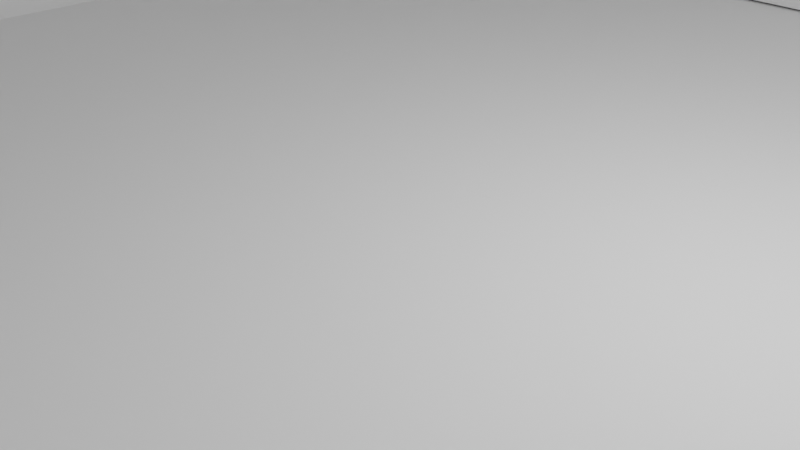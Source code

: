 # Source: Blender.blend  (saved by Blender 3.3.6; exported with 4.5.12 LTS)
import bpy
from mathutils import Matrix  # noqa: F401  (used for matrix-valued properties, if any)

bpy.ops.wm.read_factory_settings(use_empty=True)
scene = bpy.context.scene
scene.name = 'Scene'

# ---- collections
col_collection = bpy.data.collections.new('Collection'); scene.collection.children.link(col_collection)

# ---- images (referenced by path relative to the original .blend; pixels are not part of the script)
import os
ASSET_DIR = os.environ.get("B2B_ASSET_DIR", "")  # directory of the original .blend (textures are referenced by path, not embedded)
HERE = os.path.dirname(os.path.abspath(__file__))  # packed textures are extracted next to this script under _unpacked/

def load_image(name, relpath, width, height, colorspace="sRGB"):
    """Load a texture the original file referenced (path relative to the .blend, or extracted next to this script)."""
    p = next((c for c in (os.path.join(HERE, relpath), os.path.join(ASSET_DIR, relpath)) if relpath and os.path.exists(c)), "")
    if p:
        img = bpy.data.images.load(p, check_existing=True)
        img.name = name
    else:  # same state as the original file: an image datablock whose file is absent (Cycles renders it pink)
        img = bpy.data.images.new(name, width, height)
        img.source = "FILE"
        img.filepath = "//" + (relpath or name)
    img.colorspace_settings.name = colorspace
    return img
img_win_20220214_17_27_35_pro_jpg = load_image('WIN_20220214_17_27_35_Pro.jpg', 'WIN_20220214_17_27_35_Pro.jpg', 1024, 1024, 'sRGB')

# ---- world
world_world = bpy.data.worlds.new('World'); scene.world = world_world
world_world.use_nodes = True; world_world.node_tree.nodes.clear()
_N = world_world.node_tree.nodes; _L = world_world.node_tree.links
n0 = _N.new('ShaderNodeOutputWorld'); n0.name = 'World Output'; n0.location = (300, 300)
n1 = _N.new('ShaderNodeBackground'); n1.name = 'Background'; n1.location = (10, 300)
n2 = _N.new('ShaderNodeTexEnvironment'); n2.name = 'Environment Texture'; n2.location = (-280, 275)
n2.image = img_win_20220214_17_27_35_pro_jpg
_L.new(n1.outputs[0], n0.inputs[0])
_L.new(n2.outputs[0], n1.inputs[0])
n0.is_active_output = True
world_world.color = (0.05088, 0.05088, 0.05088)
world_world.use_sun_shadow = False
world_world.sun_shadow_jitter_overblur = 0.0

# ---- cameras
cam_camera = bpy.data.cameras.new('Camera')
cam_camera.clip_end = 100.0
cam_camera.ortho_scale = 7.314

# ---- lights
light_light = bpy.data.lights.new('Light', 'POINT')
light_light.transmission_factor = 0.0
light_light.energy = 1000.0
light_light.shadow_soft_size = 0.1
light_light.shadow_maximum_resolution = 0.006
light_light.use_absolute_resolution = True

# ---- meshes
me_cube_001 = bpy.data.meshes.new('Cube.001')
me_cube_001.from_pydata([(-1.0, -1.0, -1.0), (-1.0, -1.0, 1.0), (-1.0, 1.0, -1.0), (-1.0, 1.0, 1.0), (1.0, -1.0, -1.0), (1.0, -1.0, 1.0), (1.0, 1.0, -1.0), (1.0, 1.0, 1.0)], [], [(0, 1, 3, 2), (2, 3, 7, 6), (6, 7, 5, 4), (4, 5, 1, 0), (2, 6, 4, 0), (7, 3, 1, 5)])
_uv = me_cube_001.uv_layers.new(name='UVMap')
_uv.uv.foreach_set('vector', [0.375, 0.0, 0.625, 0.0, 0.625, 0.25, 0.375, 0.25, 0.375, 0.25, 0.625, 0.25, 0.625, 0.5, 0.375, 0.5, 0.375, 0.5, 0.625, 0.5, 0.625, 0.75, 0.375, 0.75, 0.375, 0.75, 0.625, 0.75, 0.625, 1.0, 0.375, 1.0, 0.125, 0.5, 0.375, 0.5, 0.375, 0.75, 0.125, 0.75, 0.625, 0.5, 0.875, 0.5, 0.875, 0.75, 0.625, 0.75])
me_cube_001.update()
me_cube_002 = bpy.data.meshes.new('Cube.002')
me_cube_002.from_pydata([(-1.0, -1.0, -1.0), (-1.0, -1.0, 1.0), (-1.0, 1.0, -1.0), (-1.0, 1.0, 1.0), (1.0, -1.0, -1.0), (1.0, -1.0, 1.0), (1.0, 1.0, -1.0), (1.0, 1.0, 1.0)], [], [(0, 1, 3, 2), (2, 3, 7, 6), (6, 7, 5, 4), (4, 5, 1, 0), (2, 6, 4, 0), (7, 3, 1, 5)])
_uv = me_cube_002.uv_layers.new(name='UVMap')
_uv.uv.foreach_set('vector', [0.375, 0.0, 0.625, 0.0, 0.625, 0.25, 0.375, 0.25, 0.375, 0.25, 0.625, 0.25, 0.625, 0.5, 0.375, 0.5, 0.375, 0.5, 0.625, 0.5, 0.625, 0.75, 0.375, 0.75, 0.375, 0.75, 0.625, 0.75, 0.625, 1.0, 0.375, 1.0, 0.125, 0.5, 0.375, 0.5, 0.375, 0.75, 0.125, 0.75, 0.625, 0.5, 0.875, 0.5, 0.875, 0.75, 0.625, 0.75])
me_cube_002.update()
me_cube_003 = bpy.data.meshes.new('Cube.003')
me_cube_003.from_pydata([(-1.0, -1.0, -1.0), (-1.0, -1.0, 1.0), (-1.0, 1.0, -1.0), (-1.0, 1.0, 1.0), (1.0, -1.0, -1.0), (1.0, -1.0, 1.0), (1.0, 1.0, -1.0), (1.0, 1.0, 1.0)], [], [(0, 1, 3, 2), (2, 3, 7, 6), (6, 7, 5, 4), (4, 5, 1, 0), (2, 6, 4, 0), (7, 3, 1, 5)])
_uv = me_cube_003.uv_layers.new(name='UVMap')
_uv.uv.foreach_set('vector', [0.375, 0.0, 0.625, 0.0, 0.625, 0.25, 0.375, 0.25, 0.375, 0.25, 0.625, 0.25, 0.625, 0.5, 0.375, 0.5, 0.375, 0.5, 0.625, 0.5, 0.625, 0.75, 0.375, 0.75, 0.375, 0.75, 0.625, 0.75, 0.625, 1.0, 0.375, 1.0, 0.125, 0.5, 0.375, 0.5, 0.375, 0.75, 0.125, 0.75, 0.625, 0.5, 0.875, 0.5, 0.875, 0.75, 0.625, 0.75])
me_cube_003.update()
me_cube_004 = bpy.data.meshes.new('Cube.004')
me_cube_004.from_pydata([(-1.0, -1.0, -1.0), (-1.0, -1.0, 1.0), (-1.0, 1.0, -1.0), (-1.0, 1.0, 1.0), (1.0, -1.0, -1.0), (1.0, -1.0, 1.0), (1.0, 1.0, -1.0), (1.0, 1.0, 1.0)], [], [(0, 1, 3, 2), (2, 3, 7, 6), (6, 7, 5, 4), (4, 5, 1, 0), (2, 6, 4, 0), (7, 3, 1, 5)])
_uv = me_cube_004.uv_layers.new(name='UVMap')
_uv.uv.foreach_set('vector', [0.375, 0.0, 0.625, 0.0, 0.625, 0.25, 0.375, 0.25, 0.375, 0.25, 0.625, 0.25, 0.625, 0.5, 0.375, 0.5, 0.375, 0.5, 0.625, 0.5, 0.625, 0.75, 0.375, 0.75, 0.375, 0.75, 0.625, 0.75, 0.625, 1.0, 0.375, 1.0, 0.125, 0.5, 0.375, 0.5, 0.375, 0.75, 0.125, 0.75, 0.625, 0.5, 0.875, 0.5, 0.875, 0.75, 0.625, 0.75])
me_cube_004.update()
me_cube = bpy.data.meshes.new('Cube')
me_cube.from_pydata([(-1.0, -1.0, -1.0), (-1.0, -1.0, 1.0), (-1.0, 1.0, -1.0), (-1.0, 1.0, 1.0), (1.0, -1.0, -1.0), (1.0, -1.0, 1.0), (1.0, 1.0, -1.0), (1.0, 1.0, 1.0), (198.7, -1.853, -0.02836), (-31.28, -1.853, -0.02836), (198.7, 1.842, -0.031), (-31.28, 1.842, -0.031), (198.7, -1.842, 0.031), (-31.28, -1.842, 0.031), (198.7, 1.853, 0.02836), (-31.28, 1.853, 0.02836), (29.23, -1.0, -0.9726), (29.23, -1.0, 1.027), (29.23, 1.0, -0.9726), (29.23, 1.0, 1.027), (31.23, -1.0, -0.9726), (31.23, -1.0, 1.027), (31.23, 1.0, -0.9726), (31.23, 1.0, 1.027), (55.62, -1.0, -0.9316), (55.62, -1.0, 1.068), (55.62, 1.0, -0.9316), (55.62, 1.0, 1.068), (57.62, -1.0, -0.9316), (57.62, -1.0, 1.068), (57.62, 1.0, -0.9316), (57.62, 1.0, 1.068), (80.31, -1.0, -0.9111), (80.31, -1.0, 1.089), (80.31, 1.0, -0.9111), (80.31, 1.0, 1.089), (82.31, -1.0, -0.9111), (82.31, -1.0, 1.089), (82.31, 1.0, -0.9111), (82.31, 1.0, 1.089), (104.2, -0.9958, -0.9317), (104.2, -0.9958, 1.068), (104.2, 1.004, -0.9317), (104.2, 1.004, 1.068), (106.2, -0.9958, -0.9317), (106.2, -0.9958, 1.068), (106.2, 1.004, -0.9317), (106.2, 1.004, 1.068), (131.8, -0.9952, -0.9455), (131.8, -0.9952, 1.055), (131.8, 1.005, -0.9455), (131.8, 1.005, 1.055), (133.8, -0.9952, -0.9455), (133.8, -0.9952, 1.055), (133.8, 1.005, -0.9455), (133.8, 1.005, 1.055), (160.8, -0.9969, -0.9318), (160.8, -0.9969, 1.068), (160.8, 1.003, -0.9318), (160.8, 1.003, 1.068), (162.8, -0.9969, -0.9318), (162.8, -0.9969, 1.068), (162.8, 1.003, -0.9318), (162.8, 1.003, 1.068)], [], [(0, 1, 3, 2), (2, 3, 7, 6), (6, 7, 5, 4), (4, 5, 1, 0), (2, 6, 4, 0), (7, 3, 1, 5), (8, 9, 11, 10), (10, 11, 15, 14), (14, 15, 13, 12), (12, 13, 9, 8), (10, 14, 12, 8), (15, 11, 9, 13), (16, 17, 19, 18), (18, 19, 23, 22), (22, 23, 21, 20), (20, 21, 17, 16), (18, 22, 20, 16), (23, 19, 17, 21), (24, 25, 27, 26), (26, 27, 31, 30), (30, 31, 29, 28), (28, 29, 25, 24), (26, 30, 28, 24), (31, 27, 25, 29), (32, 33, 35, 34), (34, 35, 39, 38), (38, 39, 37, 36), (36, 37, 33, 32), (34, 38, 36, 32), (39, 35, 33, 37), (40, 41, 43, 42), (42, 43, 47, 46), (46, 47, 45, 44), (44, 45, 41, 40), (42, 46, 44, 40), (47, 43, 41, 45), (48, 49, 51, 50), (50, 51, 55, 54), (54, 55, 53, 52), (52, 53, 49, 48), (50, 54, 52, 48), (55, 51, 49, 53), (56, 57, 59, 58), (58, 59, 63, 62), (62, 63, 61, 60), (60, 61, 57, 56), (58, 62, 60, 56), (63, 59, 57, 61)])
_uv = me_cube.uv_layers.new(name='UVMap')
_uv.uv.foreach_set('vector', [0.375, 0.0, 0.625, 0.0, 0.625, 0.25, 0.375, 0.25, 0.375, 0.25, 0.625, 0.25, 0.625, 0.5, 0.375, 0.5, 0.375, 0.5, 0.625, 0.5, 0.625, 0.75, 0.375, 0.75, 0.375, 0.75, 0.625, 0.75, 0.625, 1.0, 0.375, 1.0, 0.125, 0.5, 0.375, 0.5, 0.375, 0.75, 0.125, 0.75, 0.625, 0.5, 0.875, 0.5, 0.875, 0.75, 0.625, 0.75, 0.375, 0.0, 0.625, 0.0, 0.625, 0.25, 0.375, 0.25, 0.375, 0.25, 0.625, 0.25, 0.625, 0.5, 0.375, 0.5, 0.375, 0.5, 0.625, 0.5, 0.625, 0.75, 0.375, 0.75, 0.375, 0.75, 0.625, 0.75, 0.625, 1.0, 0.375, 1.0, 0.125, 0.5, 0.375, 0.5, 0.375, 0.75, 0.125, 0.75, 0.625, 0.5, 0.875, 0.5, 0.875, 0.75, 0.625, 0.75, 0.375, 0.0, 0.625, 0.0, 0.625, 0.25, 0.375, 0.25, 0.375, 0.25, 0.625, 0.25, 0.625, 0.5, 0.375, 0.5, 0.375, 0.5, 0.625, 0.5, 0.625, 0.75, 0.375, 0.75, 0.375, 0.75, 0.625, 0.75, 0.625, 1.0, 0.375, 1.0, 0.125, 0.5, 0.375, 0.5, 0.375, 0.75, 0.125, 0.75, 0.625, 0.5, 0.875, 0.5, 0.875, 0.75, 0.625, 0.75, 0.375, 0.0, 0.625, 0.0, 0.625, 0.25, 0.375, 0.25, 0.375, 0.25, 0.625, 0.25, 0.625, 0.5, 0.375, 0.5, 0.375, 0.5, 0.625, 0.5, 0.625, 0.75, 0.375, 0.75, 0.375, 0.75, 0.625, 0.75, 0.625, 1.0, 0.375, 1.0, 0.125, 0.5, 0.375, 0.5, 0.375, 0.75, 0.125, 0.75, 0.625, 0.5, 0.875, 0.5, 0.875, 0.75, 0.625, 0.75, 0.375, 0.0, 0.625, 0.0, 0.625, 0.25, 0.375, 0.25, 0.375, 0.25, 0.625, 0.25, 0.625, 0.5, 0.375, 0.5, 0.375, 0.5, 0.625, 0.5, 0.625, 0.75, 0.375, 0.75, 0.375, 0.75, 0.625, 0.75, 0.625, 1.0, 0.375, 1.0, 0.125, 0.5, 0.375, 0.5, 0.375, 0.75, 0.125, 0.75, 0.625, 0.5, 0.875, 0.5, 0.875, 0.75, 0.625, 0.75, 0.375, 0.0, 0.625, 0.0, 0.625, 0.25, 0.375, 0.25, 0.375, 0.25, 0.625, 0.25, 0.625, 0.5, 0.375, 0.5, 0.375, 0.5, 0.625, 0.5, 0.625, 0.75, 0.375, 0.75, 0.375, 0.75, 0.625, 0.75, 0.625, 1.0, 0.375, 1.0, 0.125, 0.5, 0.375, 0.5, 0.375, 0.75, 0.125, 0.75, 0.625, 0.5, 0.875, 0.5, 0.875, 0.75, 0.625, 0.75, 0.375, 0.0, 0.625, 0.0, 0.625, 0.25, 0.375, 0.25, 0.375, 0.25, 0.625, 0.25, 0.625, 0.5, 0.375, 0.5, 0.375, 0.5, 0.625, 0.5, 0.625, 0.75, 0.375, 0.75, 0.375, 0.75, 0.625, 0.75, 0.625, 1.0, 0.375, 1.0, 0.125, 0.5, 0.375, 0.5, 0.375, 0.75, 0.125, 0.75, 0.625, 0.5, 0.875, 0.5, 0.875, 0.75, 0.625, 0.75, 0.375, 0.0, 0.625, 0.0, 0.625, 0.25, 0.375, 0.25, 0.375, 0.25, 0.625, 0.25, 0.625, 0.5, 0.375, 0.5, 0.375, 0.5, 0.625, 0.5, 0.625, 0.75, 0.375, 0.75, 0.375, 0.75, 0.625, 0.75, 0.625, 1.0, 0.375, 1.0, 0.125, 0.5, 0.375, 0.5, 0.375, 0.75, 0.125, 0.75, 0.625, 0.5, 0.875, 0.5, 0.875, 0.75, 0.625, 0.75])
me_cube.update()
me_plane_001 = bpy.data.meshes.new('Plane.001')
me_plane_001.from_pydata([(-1.0, -1.0, 0.0), (1.0, -1.0, 0.0), (-1.0, 1.0, 0.0), (1.0, 1.0, 0.0)], [], [(0, 1, 3, 2)])
_uv = me_plane_001.uv_layers.new(name='UVMap')
_uv.uv.foreach_set('vector', [0.0, 0.0, 1.0, 0.0, 1.0, 1.0, 0.0, 1.0])
me_plane_001.update()
me_cube_005 = bpy.data.meshes.new('Cube.005')
me_cube_005.from_pydata([(-1.0, -1.0, -1.0), (-1.0, -1.0, 1.0), (-1.0, 1.0, -1.0), (-1.0, 1.0, 1.0), (1.0, -1.0, -1.0), (1.0, -1.0, 1.0), (1.0, 1.0, -1.0), (1.0, 1.0, 1.0)], [], [(0, 1, 3, 2), (2, 3, 7, 6), (6, 7, 5, 4), (4, 5, 1, 0), (2, 6, 4, 0), (7, 3, 1, 5)])
_uv = me_cube_005.uv_layers.new(name='UVMap')
_uv.uv.foreach_set('vector', [0.375, 0.0, 0.625, 0.0, 0.625, 0.25, 0.375, 0.25, 0.375, 0.25, 0.625, 0.25, 0.625, 0.5, 0.375, 0.5, 0.375, 0.5, 0.625, 0.5, 0.625, 0.75, 0.375, 0.75, 0.375, 0.75, 0.625, 0.75, 0.625, 1.0, 0.375, 1.0, 0.125, 0.5, 0.375, 0.5, 0.375, 0.75, 0.125, 0.75, 0.625, 0.5, 0.875, 0.5, 0.875, 0.75, 0.625, 0.75])
me_cube_005.update()
me_cube_006 = bpy.data.meshes.new('Cube.006')
me_cube_006.from_pydata([(-1.0, -1.0, -1.0), (-1.0, -1.0, 1.0), (-1.0, 1.0, -1.0), (-1.0, 1.0, 1.0), (1.0, -1.0, -1.0), (1.0, -1.0, 1.0), (1.0, 1.0, -1.0), (1.0, 1.0, 1.0), (-0.203, -0.9923, -37.71), (-0.5363, -0.9923, -37.71), (-0.203, 1.008, -37.71), (-0.5363, 1.008, -37.71), (-0.203, -0.9923, 82.29), (-0.5363, -0.9923, 82.29), (-0.203, 1.008, 82.29), (-0.5363, 1.008, 82.29), (-1.026, -1.0, -33.28), (-1.026, -1.0, -31.28), (-1.026, 1.0, -33.28), (-1.026, 1.0, -31.28), (0.9743, -1.0, -33.28), (0.9743, -1.0, -31.28), (0.9743, 1.0, -33.28), (0.9743, 1.0, -31.28), (-1.026, -1.0, -22.01), (-1.026, -1.0, -20.01), (-1.026, 1.0, -22.01), (-1.026, 1.0, -20.01), (0.9743, -1.0, -22.01), (0.9743, -1.0, -20.01), (0.9743, 1.0, -22.01), (0.9743, 1.0, -20.01), (-1.051, -1.0, -12.28), (-1.051, -1.0, -10.28), (-1.051, 1.0, -12.28), (-1.051, 1.0, -10.28), (0.9485, -1.0, -12.28), (0.9485, -1.0, -10.28), (0.9485, 1.0, -12.28), (0.9485, 1.0, -10.28), (-1.0, -1.0, 9.967), (-1.0, -1.0, 11.97), (-1.0, 1.0, 9.967), (-1.0, 1.0, 11.97), (1.0, -1.0, 9.967), (1.0, -1.0, 11.97), (1.0, 1.0, 9.967), (1.0, 1.0, 11.97), (-1.0, -1.0, 21.24), (-1.0, -1.0, 23.24), (-1.0, 1.0, 21.24), (-1.0, 1.0, 23.24), (1.0, -1.0, 21.24), (1.0, -1.0, 23.24), (1.0, 1.0, 21.24), (1.0, 1.0, 23.24), (-1.026, -1.0, 30.97), (-1.026, -1.0, 32.97), (-1.026, 1.0, 30.97), (-1.026, 1.0, 32.97), (0.9743, -1.0, 30.97), (0.9743, -1.0, 32.97), (0.9743, 1.0, 30.97), (0.9743, 1.0, 32.97), (-1.026, -1.0, 42.25), (-1.026, -1.0, 44.25), (-1.026, 1.0, 42.25), (-1.026, 1.0, 44.25), (0.9743, -1.0, 42.25), (0.9743, -1.0, 44.25), (0.9743, 1.0, 42.25), (0.9743, 1.0, 44.25), (-1.0, -1.0, 52.44), (-1.0, -1.0, 54.44), (-1.0, 1.0, 52.44), (-1.0, 1.0, 54.44), (1.0, -1.0, 52.44), (1.0, -1.0, 54.44), (1.0, 1.0, 52.44), (1.0, 1.0, 54.44), (-1.0, -1.0, 63.72), (-1.0, -1.0, 65.72), (-1.0, 1.0, 63.72), (-1.0, 1.0, 65.72), (1.0, -1.0, 63.72), (1.0, -1.0, 65.72), (1.0, 1.0, 63.72), (1.0, 1.0, 65.72), (-1.026, -1.0, 73.45), (-1.026, -1.0, 75.45), (-1.026, 1.0, 73.45), (-1.026, 1.0, 75.45), (0.9743, -1.0, 73.45), (0.9743, -1.0, 75.45), (0.9743, 1.0, 73.45), (0.9743, 1.0, 75.45)], [], [(0, 1, 3, 2), (2, 3, 7, 6), (6, 7, 5, 4), (4, 5, 1, 0), (2, 6, 4, 0), (7, 3, 1, 5), (8, 9, 11, 10), (10, 11, 15, 14), (14, 15, 13, 12), (12, 13, 9, 8), (10, 14, 12, 8), (15, 11, 9, 13), (16, 17, 19, 18), (18, 19, 23, 22), (22, 23, 21, 20), (20, 21, 17, 16), (18, 22, 20, 16), (23, 19, 17, 21), (24, 25, 27, 26), (26, 27, 31, 30), (30, 31, 29, 28), (28, 29, 25, 24), (26, 30, 28, 24), (31, 27, 25, 29), (32, 33, 35, 34), (34, 35, 39, 38), (38, 39, 37, 36), (36, 37, 33, 32), (34, 38, 36, 32), (39, 35, 33, 37), (40, 41, 43, 42), (42, 43, 47, 46), (46, 47, 45, 44), (44, 45, 41, 40), (42, 46, 44, 40), (47, 43, 41, 45), (48, 49, 51, 50), (50, 51, 55, 54), (54, 55, 53, 52), (52, 53, 49, 48), (50, 54, 52, 48), (55, 51, 49, 53), (56, 57, 59, 58), (58, 59, 63, 62), (62, 63, 61, 60), (60, 61, 57, 56), (58, 62, 60, 56), (63, 59, 57, 61), (64, 65, 67, 66), (66, 67, 71, 70), (70, 71, 69, 68), (68, 69, 65, 64), (66, 70, 68, 64), (71, 67, 65, 69), (72, 73, 75, 74), (74, 75, 79, 78), (78, 79, 77, 76), (76, 77, 73, 72), (74, 78, 76, 72), (79, 75, 73, 77), (80, 81, 83, 82), (82, 83, 87, 86), (86, 87, 85, 84), (84, 85, 81, 80), (82, 86, 84, 80), (87, 83, 81, 85), (88, 89, 91, 90), (90, 91, 95, 94), (94, 95, 93, 92), (92, 93, 89, 88), (90, 94, 92, 88), (95, 91, 89, 93)])
_uv = me_cube_006.uv_layers.new(name='UVMap')
_uv.uv.foreach_set('vector', [0.375, 0.0, 0.625, 0.0, 0.625, 0.25, 0.375, 0.25, 0.375, 0.25, 0.625, 0.25, 0.625, 0.5, 0.375, 0.5, 0.375, 0.5, 0.625, 0.5, 0.625, 0.75, 0.375, 0.75, 0.375, 0.75, 0.625, 0.75, 0.625, 1.0, 0.375, 1.0, 0.125, 0.5, 0.375, 0.5, 0.375, 0.75, 0.125, 0.75, 0.625, 0.5, 0.875, 0.5, 0.875, 0.75, 0.625, 0.75, 0.375, 0.0, 0.625, 0.0, 0.625, 0.25, 0.375, 0.25, 0.375, 0.25, 0.625, 0.25, 0.625, 0.5, 0.375, 0.5, 0.375, 0.5, 0.625, 0.5, 0.625, 0.75, 0.375, 0.75, 0.375, 0.75, 0.625, 0.75, 0.625, 1.0, 0.375, 1.0, 0.125, 0.5, 0.375, 0.5, 0.375, 0.75, 0.125, 0.75, 0.625, 0.5, 0.875, 0.5, 0.875, 0.75, 0.625, 0.75, 0.375, 0.0, 0.625, 0.0, 0.625, 0.25, 0.375, 0.25, 0.375, 0.25, 0.625, 0.25, 0.625, 0.5, 0.375, 0.5, 0.375, 0.5, 0.625, 0.5, 0.625, 0.75, 0.375, 0.75, 0.375, 0.75, 0.625, 0.75, 0.625, 1.0, 0.375, 1.0, 0.125, 0.5, 0.375, 0.5, 0.375, 0.75, 0.125, 0.75, 0.625, 0.5, 0.875, 0.5, 0.875, 0.75, 0.625, 0.75, 0.375, 0.0, 0.625, 0.0, 0.625, 0.25, 0.375, 0.25, 0.375, 0.25, 0.625, 0.25, 0.625, 0.5, 0.375, 0.5, 0.375, 0.5, 0.625, 0.5, 0.625, 0.75, 0.375, 0.75, 0.375, 0.75, 0.625, 0.75, 0.625, 1.0, 0.375, 1.0, 0.125, 0.5, 0.375, 0.5, 0.375, 0.75, 0.125, 0.75, 0.625, 0.5, 0.875, 0.5, 0.875, 0.75, 0.625, 0.75, 0.375, 0.0, 0.625, 0.0, 0.625, 0.25, 0.375, 0.25, 0.375, 0.25, 0.625, 0.25, 0.625, 0.5, 0.375, 0.5, 0.375, 0.5, 0.625, 0.5, 0.625, 0.75, 0.375, 0.75, 0.375, 0.75, 0.625, 0.75, 0.625, 1.0, 0.375, 1.0, 0.125, 0.5, 0.375, 0.5, 0.375, 0.75, 0.125, 0.75, 0.625, 0.5, 0.875, 0.5, 0.875, 0.75, 0.625, 0.75, 0.375, 0.0, 0.625, 0.0, 0.625, 0.25, 0.375, 0.25, 0.375, 0.25, 0.625, 0.25, 0.625, 0.5, 0.375, 0.5, 0.375, 0.5, 0.625, 0.5, 0.625, 0.75, 0.375, 0.75, 0.375, 0.75, 0.625, 0.75, 0.625, 1.0, 0.375, 1.0, 0.125, 0.5, 0.375, 0.5, 0.375, 0.75, 0.125, 0.75, 0.625, 0.5, 0.875, 0.5, 0.875, 0.75, 0.625, 0.75, 0.375, 0.0, 0.625, 0.0, 0.625, 0.25, 0.375, 0.25, 0.375, 0.25, 0.625, 0.25, 0.625, 0.5, 0.375, 0.5, 0.375, 0.5, 0.625, 0.5, 0.625, 0.75, 0.375, 0.75, 0.375, 0.75, 0.625, 0.75, 0.625, 1.0, 0.375, 1.0, 0.125, 0.5, 0.375, 0.5, 0.375, 0.75, 0.125, 0.75, 0.625, 0.5, 0.875, 0.5, 0.875, 0.75, 0.625, 0.75, 0.375, 0.0, 0.625, 0.0, 0.625, 0.25, 0.375, 0.25, 0.375, 0.25, 0.625, 0.25, 0.625, 0.5, 0.375, 0.5, 0.375, 0.5, 0.625, 0.5, 0.625, 0.75, 0.375, 0.75, 0.375, 0.75, 0.625, 0.75, 0.625, 1.0, 0.375, 1.0, 0.125, 0.5, 0.375, 0.5, 0.375, 0.75, 0.125, 0.75, 0.625, 0.5, 0.875, 0.5, 0.875, 0.75, 0.625, 0.75, 0.375, 0.0, 0.625, 0.0, 0.625, 0.25, 0.375, 0.25, 0.375, 0.25, 0.625, 0.25, 0.625, 0.5, 0.375, 0.5, 0.375, 0.5, 0.625, 0.5, 0.625, 0.75, 0.375, 0.75, 0.375, 0.75, 0.625, 0.75, 0.625, 1.0, 0.375, 1.0, 0.125, 0.5, 0.375, 0.5, 0.375, 0.75, 0.125, 0.75, 0.625, 0.5, 0.875, 0.5, 0.875, 0.75, 0.625, 0.75, 0.375, 0.0, 0.625, 0.0, 0.625, 0.25, 0.375, 0.25, 0.375, 0.25, 0.625, 0.25, 0.625, 0.5, 0.375, 0.5, 0.375, 0.5, 0.625, 0.5, 0.625, 0.75, 0.375, 0.75, 0.375, 0.75, 0.625, 0.75, 0.625, 1.0, 0.375, 1.0, 0.125, 0.5, 0.375, 0.5, 0.375, 0.75, 0.125, 0.75, 0.625, 0.5, 0.875, 0.5, 0.875, 0.75, 0.625, 0.75, 0.375, 0.0, 0.625, 0.0, 0.625, 0.25, 0.375, 0.25, 0.375, 0.25, 0.625, 0.25, 0.625, 0.5, 0.375, 0.5, 0.375, 0.5, 0.625, 0.5, 0.625, 0.75, 0.375, 0.75, 0.375, 0.75, 0.625, 0.75, 0.625, 1.0, 0.375, 1.0, 0.125, 0.5, 0.375, 0.5, 0.375, 0.75, 0.125, 0.75, 0.625, 0.5, 0.875, 0.5, 0.875, 0.75, 0.625, 0.75, 0.375, 0.0, 0.625, 0.0, 0.625, 0.25, 0.375, 0.25, 0.375, 0.25, 0.625, 0.25, 0.625, 0.5, 0.375, 0.5, 0.375, 0.5, 0.625, 0.5, 0.625, 0.75, 0.375, 0.75, 0.375, 0.75, 0.625, 0.75, 0.625, 1.0, 0.375, 1.0, 0.125, 0.5, 0.375, 0.5, 0.375, 0.75, 0.125, 0.75, 0.625, 0.5, 0.875, 0.5, 0.875, 0.75, 0.625, 0.75])
me_cube_006.update()
me_cube_007 = bpy.data.meshes.new('Cube.007')
me_cube_007.from_pydata([(-1.0, -1.0, -1.0), (-1.0, -1.0, 1.0), (-1.0, 1.0, -1.0), (-1.0, 1.0, 1.0), (1.0, -1.0, -1.0), (1.0, -1.0, 1.0), (1.0, 1.0, -1.0), (1.0, 1.0, 1.0)], [], [(0, 1, 3, 2), (2, 3, 7, 6), (6, 7, 5, 4), (4, 5, 1, 0), (2, 6, 4, 0), (7, 3, 1, 5)])
_uv = me_cube_007.uv_layers.new(name='UVMap')
_uv.uv.foreach_set('vector', [0.375, 0.0, 0.625, 0.0, 0.625, 0.25, 0.375, 0.25, 0.375, 0.25, 0.625, 0.25, 0.625, 0.5, 0.375, 0.5, 0.375, 0.5, 0.625, 0.5, 0.625, 0.75, 0.375, 0.75, 0.375, 0.75, 0.625, 0.75, 0.625, 1.0, 0.375, 1.0, 0.125, 0.5, 0.375, 0.5, 0.375, 0.75, 0.125, 0.75, 0.625, 0.5, 0.875, 0.5, 0.875, 0.75, 0.625, 0.75])
me_cube_007.update()
me_cube_008 = bpy.data.meshes.new('Cube.008')
me_cube_008.from_pydata([(-1.0, -1.0, -1.0), (-1.0, -1.0, 1.0), (-1.0, 1.0, -1.0), (-1.0, 1.0, 1.0), (1.0, -1.0, -1.0), (1.0, -1.0, 1.0), (1.0, 1.0, -1.0), (1.0, 1.0, 1.0), (1.557, -1.0, -1.0), (1.557, -1.0, 1.0), (1.557, 1.0, -1.0), (1.557, 1.0, 1.0), (3.557, -1.0, -1.0), (3.557, -1.0, 1.0), (3.557, 1.0, -1.0), (3.557, 1.0, 1.0), (-3.594, -1.0, -1.0), (-3.594, -1.0, 1.0), (-3.594, 1.0, -1.0), (-3.594, 1.0, 1.0), (-1.594, -1.0, -1.0), (-1.594, -1.0, 1.0), (-1.594, 1.0, -1.0), (-1.594, 1.0, 1.0)], [], [(0, 1, 3, 2), (2, 3, 7, 6), (6, 7, 5, 4), (4, 5, 1, 0), (2, 6, 4, 0), (7, 3, 1, 5), (8, 9, 11, 10), (10, 11, 15, 14), (14, 15, 13, 12), (12, 13, 9, 8), (10, 14, 12, 8), (15, 11, 9, 13), (16, 17, 19, 18), (18, 19, 23, 22), (22, 23, 21, 20), (20, 21, 17, 16), (18, 22, 20, 16), (23, 19, 17, 21)])
_uv = me_cube_008.uv_layers.new(name='UVMap')
_uv.uv.foreach_set('vector', [0.375, 0.0, 0.625, 0.0, 0.625, 0.25, 0.375, 0.25, 0.375, 0.25, 0.625, 0.25, 0.625, 0.5, 0.375, 0.5, 0.375, 0.5, 0.625, 0.5, 0.625, 0.75, 0.375, 0.75, 0.375, 0.75, 0.625, 0.75, 0.625, 1.0, 0.375, 1.0, 0.125, 0.5, 0.375, 0.5, 0.375, 0.75, 0.125, 0.75, 0.625, 0.5, 0.875, 0.5, 0.875, 0.75, 0.625, 0.75, 0.375, 0.0, 0.625, 0.0, 0.625, 0.25, 0.375, 0.25, 0.375, 0.25, 0.625, 0.25, 0.625, 0.5, 0.375, 0.5, 0.375, 0.5, 0.625, 0.5, 0.625, 0.75, 0.375, 0.75, 0.375, 0.75, 0.625, 0.75, 0.625, 1.0, 0.375, 1.0, 0.125, 0.5, 0.375, 0.5, 0.375, 0.75, 0.125, 0.75, 0.625, 0.5, 0.875, 0.5, 0.875, 0.75, 0.625, 0.75, 0.375, 0.0, 0.625, 0.0, 0.625, 0.25, 0.375, 0.25, 0.375, 0.25, 0.625, 0.25, 0.625, 0.5, 0.375, 0.5, 0.375, 0.5, 0.625, 0.5, 0.625, 0.75, 0.375, 0.75, 0.375, 0.75, 0.625, 0.75, 0.625, 1.0, 0.375, 1.0, 0.125, 0.5, 0.375, 0.5, 0.375, 0.75, 0.125, 0.75, 0.625, 0.5, 0.875, 0.5, 0.875, 0.75, 0.625, 0.75])
me_cube_008.update()
me_cube_009 = bpy.data.meshes.new('Cube.009')
me_cube_009.from_pydata([(-1.0, -1.0, -1.0), (-1.0, -1.0, 1.0), (-1.0, 1.0, -1.0), (-1.0, 1.0, 1.0), (1.0, -1.0, -1.0), (1.0, -1.0, 1.0), (1.0, 1.0, -1.0), (1.0, 1.0, 1.0)], [], [(0, 1, 3, 2), (2, 3, 7, 6), (6, 7, 5, 4), (4, 5, 1, 0), (2, 6, 4, 0), (7, 3, 1, 5)])
_uv = me_cube_009.uv_layers.new(name='UVMap')
_uv.uv.foreach_set('vector', [0.375, 0.0, 0.625, 0.0, 0.625, 0.25, 0.375, 0.25, 0.375, 0.25, 0.625, 0.25, 0.625, 0.5, 0.375, 0.5, 0.375, 0.5, 0.625, 0.5, 0.625, 0.75, 0.375, 0.75, 0.375, 0.75, 0.625, 0.75, 0.625, 1.0, 0.375, 1.0, 0.125, 0.5, 0.375, 0.5, 0.375, 0.75, 0.125, 0.75, 0.625, 0.5, 0.875, 0.5, 0.875, 0.75, 0.625, 0.75])
me_cube_009.update()
me_cube_010 = bpy.data.meshes.new('Cube.010')
me_cube_010.from_pydata([(0.6795, 0.8879, 0.9198), (0.6795, 0.8879, -1.353), (0.6795, 23.19, 0.9198), (0.9997, 0.8879, 0.9198), (0.9997, 0.8879, -1.353), (0.9997, 23.19, 0.9198), (0.9997, 23.19, -1.353), (0.6795, 23.19, -1.353)], [], [(1, 4, 3, 0), (0, 2, 7, 1), (3, 5, 2, 0), (4, 6, 5, 3), (6, 7, 2, 5), (1, 7, 6, 4)])
_uv = me_cube_010.uv_layers.new(name='UVMap')
_uv.uv.foreach_set('vector', [0.125, 0.5, 0.375, 0.5, 0.375, 0.75, 0.125, 0.75, 0.375, 0.0, 0.625, 0.0, 0.625, 0.25, 0.375, 0.25, 0.375, 0.75, 0.625, 0.75, 0.625, 1.0, 0.375, 1.0, 0.375, 0.5, 0.625, 0.5, 0.625, 0.75, 0.375, 0.75, 0.625, 0.5, 0.875, 0.5, 0.875, 0.75, 0.625, 0.75, 0.375, 0.25, 0.625, 0.25, 0.625, 0.5, 0.375, 0.5])
me_cube_010.update()
me_cube_011 = bpy.data.meshes.new('Cube.011')
me_cube_011.from_pydata([(-0.9908, 23.03, -0.9948), (-0.9908, 25.02, -0.9948), (-0.9908, 23.03, 0.9948), (0.9988, 23.03, -0.9948), (0.9988, 25.02, -0.9948), (0.9988, 23.03, 0.9948), (0.9988, 25.02, 0.9948), (-0.9908, 25.02, 0.9948), (-0.9789, -0.8409, -1.351), (-0.9789, -0.8409, 0.6491), (-0.9789, 1.159, -1.351), (-0.9789, 1.159, 0.6491), (1.021, -0.8409, -1.351), (1.021, -0.8409, 0.6491), (1.021, 1.159, -1.351), (1.021, 1.159, 0.6491), (0.6795, 0.8879, 0.9198), (0.6795, 0.8879, -1.353), (0.6795, 23.19, 0.9198), (0.9997, 0.8879, 0.9198), (0.9997, 0.8879, -1.353), (0.9997, 23.19, 0.9198), (0.9997, 23.19, -1.353), (0.6795, 23.19, -1.353), (-0.9767, 1.048, 0.9212), (-0.9767, 1.048, -1.351), (-0.9767, 23.35, 0.9212), (-0.6565, 1.048, 0.9212), (-0.6565, 1.048, -1.351), (-0.6565, 23.35, 0.9212), (-0.6565, 23.35, -1.351), (-0.9767, 23.35, -1.351)], [], [(1, 4, 3, 0), (0, 2, 7, 1), (3, 5, 2, 0), (4, 6, 5, 3), (6, 7, 2, 5), (1, 7, 6, 4), (8, 9, 11, 10), (10, 11, 15, 14), (14, 15, 13, 12), (12, 13, 9, 8), (10, 14, 12, 8), (15, 11, 9, 13), (17, 20, 19, 16), (16, 18, 23, 17), (19, 21, 18, 16), (20, 22, 21, 19), (22, 23, 18, 21), (17, 23, 22, 20), (24, 26, 31, 25), (25, 28, 27, 24), (27, 29, 26, 24), (28, 30, 29, 27), (30, 31, 26, 29), (25, 31, 30, 28)])
_uv = me_cube_011.uv_layers.new(name='UVMap')
_uv.uv.foreach_set('vector', [0.125, 0.5, 0.375, 0.5, 0.375, 0.75, 0.125, 0.75, 0.375, 0.0, 0.625, 0.0, 0.625, 0.25, 0.375, 0.25, 0.375, 0.75, 0.625, 0.75, 0.625, 1.0, 0.375, 1.0, 0.375, 0.5, 0.625, 0.5, 0.625, 0.75, 0.375, 0.75, 0.625, 0.5, 0.875, 0.5, 0.875, 0.75, 0.625, 0.75, 0.375, 0.25, 0.625, 0.25, 0.625, 0.5, 0.375, 0.5, 0.375, 0.0, 0.625, 0.0, 0.625, 0.25, 0.375, 0.25, 0.375, 0.25, 0.625, 0.25, 0.625, 0.5, 0.375, 0.5, 0.375, 0.5, 0.625, 0.5, 0.625, 0.75, 0.375, 0.75, 0.375, 0.75, 0.625, 0.75, 0.625, 1.0, 0.375, 1.0, 0.125, 0.5, 0.375, 0.5, 0.375, 0.75, 0.125, 0.75, 0.625, 0.5, 0.875, 0.5, 0.875, 0.75, 0.625, 0.75, 0.125, 0.5, 0.375, 0.5, 0.375, 0.75, 0.125, 0.75, 0.375, 0.0, 0.625, 0.0, 0.625, 0.25, 0.375, 0.25, 0.375, 0.75, 0.625, 0.75, 0.625, 1.0, 0.375, 1.0, 0.375, 0.5, 0.625, 0.5, 0.625, 0.75, 0.375, 0.75, 0.625, 0.5, 0.875, 0.5, 0.875, 0.75, 0.625, 0.75, 0.375, 0.25, 0.625, 0.25, 0.625, 0.5, 0.375, 0.5, 0.375, 0.0, 0.625, 0.0, 0.625, 0.25, 0.375, 0.25, 0.125, 0.5, 0.375, 0.5, 0.375, 0.75, 0.125, 0.75, 0.375, 0.75, 0.625, 0.75, 0.625, 1.0, 0.375, 1.0, 0.375, 0.5, 0.625, 0.5, 0.625, 0.75, 0.375, 0.75, 0.625, 0.5, 0.875, 0.5, 0.875, 0.75, 0.625, 0.75, 0.375, 0.25, 0.625, 0.25, 0.625, 0.5, 0.375, 0.5])
me_cube_011.update()
me_cube_012 = bpy.data.meshes.new('Cube.012')
me_cube_012.from_pydata([(-1.001, 0.8879, 0.7199), (-1.001, 0.8879, -1.553), (-1.001, 23.19, 0.7199), (-0.6805, 0.8879, 0.7199), (-0.6805, 0.8879, -1.553), (-0.6805, 23.19, 0.7199), (-0.6805, 23.19, -1.553), (-1.001, 23.19, -1.553)], [], [(1, 4, 3, 0), (0, 2, 7, 1), (3, 5, 2, 0), (4, 6, 5, 3), (6, 7, 2, 5), (1, 7, 6, 4)])
_uv = me_cube_012.uv_layers.new(name='UVMap')
_uv.uv.foreach_set('vector', [0.125, 0.5, 0.375, 0.5, 0.375, 0.75, 0.125, 0.75, 0.375, 0.0, 0.625, 0.0, 0.625, 0.25, 0.375, 0.25, 0.375, 0.75, 0.625, 0.75, 0.625, 1.0, 0.375, 1.0, 0.375, 0.5, 0.625, 0.5, 0.625, 0.75, 0.375, 0.75, 0.625, 0.5, 0.875, 0.5, 0.875, 0.75, 0.625, 0.75, 0.375, 0.25, 0.625, 0.25, 0.625, 0.5, 0.375, 0.5])
me_cube_012.update()
me_cube_013 = bpy.data.meshes.new('Cube.013')
me_cube_013.from_pydata([(0.665, 1.14, 1.149), (0.665, 1.14, -1.123), (0.665, 23.44, 1.149), (0.9852, 1.14, 1.149), (0.9852, 1.14, -1.123), (0.9852, 23.44, 1.149), (0.9852, 23.44, -1.123), (0.665, 23.44, -1.123)], [], [(0, 2, 7, 1), (1, 4, 3, 0), (3, 5, 2, 0), (4, 6, 5, 3), (6, 7, 2, 5), (1, 7, 6, 4)])
_uv = me_cube_013.uv_layers.new(name='UVMap')
_uv.uv.foreach_set('vector', [0.375, 0.0, 0.625, 0.0, 0.625, 0.25, 0.375, 0.25, 0.125, 0.5, 0.375, 0.5, 0.375, 0.75, 0.125, 0.75, 0.375, 0.75, 0.625, 0.75, 0.625, 1.0, 0.375, 1.0, 0.375, 0.5, 0.625, 0.5, 0.625, 0.75, 0.375, 0.75, 0.625, 0.5, 0.875, 0.5, 0.875, 0.75, 0.625, 0.75, 0.375, 0.25, 0.625, 0.25, 0.625, 0.5, 0.375, 0.5])
me_cube_013.update()
me_cube_014 = bpy.data.meshes.new('Cube.014')
me_cube_014.from_pydata([(-1.005, 23.28, -0.5419), (-1.005, 25.27, -0.5419), (-1.005, 23.28, 1.448), (0.9843, 23.28, -0.5419), (0.9843, 25.27, -0.5419), (0.9843, 23.28, 1.448), (0.9843, 25.27, 1.448), (-1.005, 25.27, 1.448)], [], [(0, 2, 7, 1), (1, 4, 3, 0), (3, 5, 2, 0), (4, 6, 5, 3), (6, 7, 2, 5), (1, 7, 6, 4)])
_uv = me_cube_014.uv_layers.new(name='UVMap')
_uv.uv.foreach_set('vector', [0.375, 0.0, 0.625, 0.0, 0.625, 0.25, 0.375, 0.25, 0.125, 0.5, 0.375, 0.5, 0.375, 0.75, 0.125, 0.75, 0.375, 0.75, 0.625, 0.75, 0.625, 1.0, 0.375, 1.0, 0.375, 0.5, 0.625, 0.5, 0.625, 0.75, 0.375, 0.75, 0.625, 0.5, 0.875, 0.5, 0.875, 0.75, 0.625, 0.75, 0.375, 0.25, 0.625, 0.25, 0.625, 0.5, 0.375, 0.5])
me_cube_014.update()
me_cube_017 = bpy.data.meshes.new('Cube.017')
me_cube_017.from_pydata([(0.6584, -35.27, 1.39), (0.6584, -35.27, -0.883), (0.6584, -12.97, 1.39), (0.9786, -35.27, 1.39), (0.9786, -35.27, -0.883), (0.9786, -12.97, 1.39), (0.9786, -12.97, -0.883), (0.6584, -12.97, -0.883)], [], [(0, 2, 7, 1), (1, 4, 3, 0), (3, 5, 2, 0), (4, 6, 5, 3), (6, 7, 2, 5), (1, 7, 6, 4)])
_uv = me_cube_017.uv_layers.new(name='UVMap')
_uv.uv.foreach_set('vector', [0.375, 0.0, 0.625, 0.0, 0.625, 0.25, 0.375, 0.25, 0.125, 0.5, 0.375, 0.5, 0.375, 0.75, 0.125, 0.75, 0.375, 0.75, 0.625, 0.75, 0.625, 1.0, 0.375, 1.0, 0.375, 0.5, 0.625, 0.5, 0.625, 0.75, 0.375, 0.75, 0.625, 0.5, 0.875, 0.5, 0.875, 0.75, 0.625, 0.75, 0.375, 0.25, 0.625, 0.25, 0.625, 0.5, 0.375, 0.5])
me_cube_017.update()
me_cube_018 = bpy.data.meshes.new('Cube.018')
me_cube_018.from_pydata([(-1.012, -13.13, -0.3015), (-1.012, -11.14, -0.3015), (-1.012, -13.13, 1.688), (0.9777, -13.13, -0.3015), (0.9777, -11.14, -0.3015), (0.9777, -13.13, 1.688), (0.9777, -11.14, 1.688), (-1.012, -11.14, 1.688)], [], [(0, 2, 7, 1), (1, 4, 3, 0), (3, 5, 2, 0), (4, 6, 5, 3), (6, 7, 2, 5), (1, 7, 6, 4)])
_uv = me_cube_018.uv_layers.new(name='UVMap')
_uv.uv.foreach_set('vector', [0.375, 0.0, 0.625, 0.0, 0.625, 0.25, 0.375, 0.25, 0.125, 0.5, 0.375, 0.5, 0.375, 0.75, 0.125, 0.75, 0.375, 0.75, 0.625, 0.75, 0.625, 1.0, 0.375, 1.0, 0.375, 0.5, 0.625, 0.5, 0.625, 0.75, 0.375, 0.75, 0.625, 0.5, 0.875, 0.5, 0.875, 0.75, 0.625, 0.75, 0.375, 0.25, 0.625, 0.25, 0.625, 0.5, 0.375, 0.5])
me_cube_018.update()
me_cube_019 = bpy.data.meshes.new('Cube.019')
me_cube_019.from_pydata([(-1.022, -35.27, 1.413), (-1.022, -35.27, -0.8594), (-1.022, -12.97, 1.413), (-0.7016, -35.27, 1.413), (-0.7016, -35.27, -0.8594), (-0.7016, -12.97, 1.413), (-0.7016, -12.97, -0.8594), (-1.022, -12.97, -0.8594)], [], [(0, 2, 7, 1), (1, 4, 3, 0), (3, 5, 2, 0), (4, 6, 5, 3), (6, 7, 2, 5), (1, 7, 6, 4)])
_uv = me_cube_019.uv_layers.new(name='UVMap')
_uv.uv.foreach_set('vector', [0.375, 0.0, 0.625, 0.0, 0.625, 0.25, 0.375, 0.25, 0.125, 0.5, 0.375, 0.5, 0.375, 0.75, 0.125, 0.75, 0.375, 0.75, 0.625, 0.75, 0.625, 1.0, 0.375, 1.0, 0.375, 0.5, 0.625, 0.5, 0.625, 0.75, 0.375, 0.75, 0.625, 0.5, 0.875, 0.5, 0.875, 0.75, 0.625, 0.75, 0.375, 0.25, 0.625, 0.25, 0.625, 0.5, 0.375, 0.5])
me_cube_019.update()
me_cube_020 = bpy.data.meshes.new('Cube.020')
me_cube_020.from_pydata([(-1.0, -1.0, -1.0), (-1.0, -1.0, 1.0), (-1.0, 1.0, -1.0), (-1.0, 1.0, 1.0), (1.0, -1.0, -1.0), (1.0, -1.0, 1.0), (1.0, 1.0, -1.0), (1.0, 1.0, 1.0)], [], [(0, 1, 3, 2), (2, 3, 7, 6), (6, 7, 5, 4), (4, 5, 1, 0), (2, 6, 4, 0), (7, 3, 1, 5)])
_uv = me_cube_020.uv_layers.new(name='UVMap')
_uv.uv.foreach_set('vector', [0.375, 0.0, 0.625, 0.0, 0.625, 0.25, 0.375, 0.25, 0.375, 0.25, 0.625, 0.25, 0.625, 0.5, 0.375, 0.5, 0.375, 0.5, 0.625, 0.5, 0.625, 0.75, 0.375, 0.75, 0.375, 0.75, 0.625, 0.75, 0.625, 1.0, 0.375, 1.0, 0.125, 0.5, 0.375, 0.5, 0.375, 0.75, 0.125, 0.75, 0.625, 0.5, 0.875, 0.5, 0.875, 0.75, 0.625, 0.75])
me_cube_020.update()
me_cylinder = bpy.data.meshes.new('Cylinder')
me_cylinder.from_pydata([(0.0, 1.0, -1.0), (0.0, 1.0, 1.0), (0.866, 0.5, -1.0), (0.866, 0.5, 1.0), (0.866, -0.5, -1.0), (0.866, -0.5, 1.0), (0.0, -1.0, -1.0), (0.0, -1.0, 1.0), (-0.866, -0.5, -1.0), (-0.866, -0.5, 1.0), (-0.866, 0.5, -1.0), (-0.866, 0.5, 1.0)], [], [(0, 1, 3, 2), (2, 3, 5, 4), (4, 5, 7, 6), (6, 7, 9, 8), (3, 1, 11, 9, 7, 5), (8, 9, 11, 10), (10, 11, 1, 0), (0, 2, 4, 6, 8, 10)])
_uv = me_cylinder.uv_layers.new(name='UVMap')
_uv.uv.foreach_set('vector', [1.0, 0.5, 1.0, 1.0, 0.8333, 1.0, 0.8333, 0.5, 0.8333, 0.5, 0.8333, 1.0, 0.6667, 1.0, 0.6667, 0.5, 0.6667, 0.5, 0.6667, 1.0, 0.5, 1.0, 0.5, 0.5, 0.5, 0.5, 0.5, 1.0, 0.3333, 1.0, 0.3333, 0.5, 0.4578, 0.37, 0.25, 0.49, 0.04215, 0.37, 0.04215, 0.13, 0.25, 0.01, 0.4578, 0.13, 0.3333, 0.5, 0.3333, 1.0, 0.1667, 1.0, 0.1667, 0.5, 0.1667, 0.5, 0.1667, 1.0, -8.941e-08, 1.0, -8.941e-08, 0.5, 0.75, 0.49, 0.9578, 0.37, 0.9578, 0.13, 0.75, 0.01, 0.5422, 0.13, 0.5422, 0.37])
me_cylinder.update()
me_cone = bpy.data.meshes.new('Cone')
me_cone.from_pydata([(0.0, 1.0, -1.0), (0.0, 0.5, 1.0), (0.7071, 0.7071, -1.0), (0.3536, 0.3536, 1.0), (1.0, 0.0, -1.0), (0.5, 0.0, 1.0), (0.7071, -0.7071, -1.0), (0.3536, -0.3536, 1.0), (0.0, -1.0, -1.0), (0.0, -0.5, 1.0), (-0.7071, -0.7071, -1.0), (-0.3536, -0.3536, 1.0), (-1.0, 0.0, -1.0), (-0.5, 0.0, 1.0), (-0.7071, 0.7071, -1.0), (-0.3536, 0.3536, 1.0)], [], [(0, 1, 3, 2), (2, 3, 5, 4), (4, 5, 7, 6), (6, 7, 9, 8), (8, 9, 11, 10), (10, 11, 13, 12), (3, 1, 15, 13, 11, 9, 7, 5), (12, 13, 15, 14), (14, 15, 1, 0), (0, 2, 4, 6, 8, 10, 12, 14)])
_uv = me_cone.uv_layers.new(name='UVMap')
_uv.uv.foreach_set('vector', [1.0, 0.5, 1.0, 1.0, 0.875, 1.0, 0.875, 0.5, 0.875, 0.5, 0.875, 1.0, 0.75, 1.0, 0.75, 0.5, 0.75, 0.5, 0.75, 1.0, 0.625, 1.0, 0.625, 0.5, 0.625, 0.5, 0.625, 1.0, 0.5, 1.0, 0.5, 0.5, 0.5, 0.5, 0.5, 1.0, 0.375, 1.0, 0.375, 0.5, 0.375, 0.5, 0.375, 1.0, 0.25, 1.0, 0.25, 0.5, 0.4197, 0.4197, 0.25, 0.49, 0.08029, 0.4197, 0.01, 0.25, 0.08029, 0.08029, 0.25, 0.01, 0.4197, 0.08029, 0.49, 0.25, 0.25, 0.5, 0.25, 1.0, 0.125, 1.0, 0.125, 0.5, 0.125, 0.5, 0.125, 1.0, 0.0, 1.0, 0.0, 0.5, 0.75, 0.49, 0.9197, 0.4197, 0.99, 0.25, 0.9197, 0.08029, 0.75, 0.01, 0.5803, 0.08029, 0.51, 0.25, 0.5803, 0.4197])
me_cone.update()
me_cube_021 = bpy.data.meshes.new('Cube.021')
me_cube_021.from_pydata([(-1.0, -1.0, -1.0), (-1.0, -1.0, 1.0), (-1.0, 1.0, -1.0), (-1.0, 1.0, 1.0), (1.0, -1.0, -1.0), (1.0, -1.0, 1.0), (1.0, 1.0, -1.0), (1.0, 1.0, 1.0)], [], [(0, 1, 3, 2), (2, 3, 7, 6), (6, 7, 5, 4), (4, 5, 1, 0), (2, 6, 4, 0), (7, 3, 1, 5)])
_uv = me_cube_021.uv_layers.new(name='UVMap')
_uv.uv.foreach_set('vector', [0.375, 0.0, 0.625, 0.0, 0.625, 0.25, 0.375, 0.25, 0.375, 0.25, 0.625, 0.25, 0.625, 0.5, 0.375, 0.5, 0.375, 0.5, 0.625, 0.5, 0.625, 0.75, 0.375, 0.75, 0.375, 0.75, 0.625, 0.75, 0.625, 1.0, 0.375, 1.0, 0.125, 0.5, 0.375, 0.5, 0.375, 0.75, 0.125, 0.75, 0.625, 0.5, 0.875, 0.5, 0.875, 0.75, 0.625, 0.75])
me_cube_021.update()

# ---- objects
ob_light = bpy.data.objects.new('Light', light_light)
ob_camera = bpy.data.objects.new('Camera', cam_camera)
ob_cube = bpy.data.objects.new('Cube', me_cube_001)
ob_cube_001 = bpy.data.objects.new('Cube.001', me_cube_002)
ob_cube_002 = bpy.data.objects.new('Cube.002', me_cube_003)
ob_cube_003 = bpy.data.objects.new('Cube.003', me_cube_004)
ob_cube_004 = bpy.data.objects.new('Cube.004', me_cube_001)
ob_cube_005 = bpy.data.objects.new('Cube.005', me_cube_001)
ob_cube_006 = bpy.data.objects.new('Cube.006', me_cube_001)
ob_cube_007 = bpy.data.objects.new('Cube.007', me_cube_001)
ob_cube_008 = bpy.data.objects.new('Cube.008', me_cube_001)
ob_cube_009 = bpy.data.objects.new('Cube.009', me_cube_001)
ob_cube_015 = bpy.data.objects.new('Cube.015', me_cube)
ob_plane_001 = bpy.data.objects.new('Plane.001', me_plane_001)
ob_cube_010 = bpy.data.objects.new('Cube.010', me_cube_005)
ob_cube_011 = bpy.data.objects.new('Cube.011', me_cube)
ob_plane_002 = bpy.data.objects.new('Plane.002', me_plane_001)
ob_cube_014 = bpy.data.objects.new('Cube.014', me_cube)
ob_plane_003 = bpy.data.objects.new('Plane.003', me_plane_001)
ob_cube_016 = bpy.data.objects.new('Cube.016', me_cube_005)
ob_cube_017 = bpy.data.objects.new('Cube.017', me_cube)
ob_plane_004 = bpy.data.objects.new('Plane.004', me_plane_001)
ob_cube_022 = bpy.data.objects.new('Cube.022', me_cube_006)
ob_cube_018 = bpy.data.objects.new('Cube.018', me_cube_007)
ob_cube_019 = bpy.data.objects.new('Cube.019', me_cube_007)
ob_cube_021 = bpy.data.objects.new('Cube.021', me_cube_008)
ob_cube_020 = bpy.data.objects.new('Cube.020', me_cube_001)
ob_cube_023 = bpy.data.objects.new('Cube.023', me_cube_001)
ob_cube_024 = bpy.data.objects.new('Cube.024', me_cube_001)
ob_cube_025 = bpy.data.objects.new('Cube.025', me_cube_001)
ob_cube_026 = bpy.data.objects.new('Cube.026', me_cube_009)
ob_cube_027 = bpy.data.objects.new('Cube.027', me_cube_009)
ob_cube_028 = bpy.data.objects.new('Cube.028', me_cube_009)
ob_cube_029 = bpy.data.objects.new('Cube.029', me_cube_009)
ob_cube_030 = bpy.data.objects.new('Cube.030', me_cube_009)
ob_cube_031 = bpy.data.objects.new('Cube.031', me_cube_009)
ob_cube_032 = bpy.data.objects.new('Cube.032', me_cube_009)
ob_cube_033 = bpy.data.objects.new('Cube.033', me_cube_009)
ob_cube_034 = bpy.data.objects.new('Cube.034', me_cube_009)
ob_cube_035 = bpy.data.objects.new('Cube.035', me_cube_009)
ob_cube_036 = bpy.data.objects.new('Cube.036', me_cube_009)
ob_cube_037 = bpy.data.objects.new('Cube.037', me_cube_009)
ob_cube_038 = bpy.data.objects.new('Cube.038', me_cube_009)
ob_cube_039 = bpy.data.objects.new('Cube.039', me_cube_009)
ob_cube_041 = bpy.data.objects.new('Cube.041', me_cube_010)
ob_cube_042 = bpy.data.objects.new('Cube.042', me_cube_011)
ob_cube_043 = bpy.data.objects.new('Cube.043', me_cube_012)
ob_cube_040 = bpy.data.objects.new('Cube.040', me_cube_010)
ob_cube_044 = bpy.data.objects.new('Cube.044', me_cube_011)
ob_cube_045 = bpy.data.objects.new('Cube.045', me_cube_012)
ob_cube_047 = bpy.data.objects.new('Cube.047', me_cube_011)
ob_cube_012 = bpy.data.objects.new('Cube.012', me_cube_013)
ob_cube_048 = bpy.data.objects.new('Cube.048', me_cube_014)
ob_cube_051 = bpy.data.objects.new('Cube.051', me_cube_017)
ob_cube_052 = bpy.data.objects.new('Cube.052', me_cube_018)
ob_cube_053 = bpy.data.objects.new('Cube.053', me_cube_019)
ob_cube_013 = bpy.data.objects.new('Cube.013', me_cube_011)
ob_cube_046 = bpy.data.objects.new('Cube.046', me_cube_019)
ob_cube_049 = bpy.data.objects.new('Cube.049', me_cube_020)
ob_cylinder = bpy.data.objects.new('Cylinder', me_cylinder)
ob_cone = bpy.data.objects.new('Cone', me_cone)
ob_cone_001 = bpy.data.objects.new('Cone.001', me_cone)
ob_cylinder_001 = bpy.data.objects.new('Cylinder.001', me_cylinder)
ob_cube_050 = bpy.data.objects.new('Cube.050', me_cube_021)

# ---- transforms, parenting, visibility, modifiers, constraints
ob_light.location = (4.076, 1.005, 5.904)
ob_light.rotation_euler = (0.6503, 0.05522, 1.866)
ob_light.lock_rotations_4d = False
ob_light.empty_display_type = 'ARROWS'
ob_light.color = (0.0, 0.0, 0.0, 0.0)
ob_light.lineart.crease_threshold = 0.0
ob_camera.location = (7.359, -6.926, 4.958)
ob_camera.rotation_euler = (1.109, 0.0, 0.8149)
ob_camera.lock_rotations_4d = False
ob_camera.empty_display_type = 'ARROWS'
ob_camera.color = (0.0, 0.0, 0.0, 0.0)
ob_camera.display_type = 'WIRE'
ob_camera.lineart.crease_threshold = 0.0
ob_cube.location = (0.03898, -0.08507, 7.419)
ob_cube.scale = (10.08, 10.08, 7.563)
ob_cube_001.location = (-0.7402, -27.64, -0.4588)
ob_cube_001.scale = (20.0, 43.65, 0.2)
ob_cube_002.location = (-0.7402, -4.01, -0.05885)
ob_cube_002.scale = (20.0, 20.0, 0.2)
ob_cube_003.location = (-0.7402, -43.92, -0.05885)
ob_cube_003.scale = (20.0, 20.0, 0.2)
ob_cube_004.location = (0.006355, -9.543, 40.62)
ob_cube_004.scale = (10.0, 0.5, 0.5)
ob_cube_005.location = (0.006355, -0.04304, 20.09)
ob_cube_005.scale = (10.0, 10.0, 20.0)
ob_cube_006.location = (0.006355, 9.977, 0.6829)
ob_cube_006.scale = (10.0, 0.5, 0.5)
ob_cube_007.location = (-9.618, -0.04304, 0.4279)
ob_cube_007.rotation_euler = (0.0, 0.0, 1.571)
ob_cube_007.scale = (10.0, 0.5, 0.5)
ob_cube_008.location = (9.506, -0.04304, 40.59)
ob_cube_008.rotation_euler = (0.0, 0.0, 1.571)
ob_cube_008.scale = (10.0, 0.5, 0.5)
ob_cube_009.location = (-0.04953, -0.04635, 39.91)
ob_cube_009.scale = (9.0, 9.0, 0.5)
ob_cube_015.location = (-4.278, -10.05, 38.06)
ob_cube_015.rotation_euler = (-1.93, 1.571, -1.941)
ob_cube_015.scale = (0.0363, 0.1445, 2.26)
ob_plane_001.location = (-4.294, -10.08, 35.26)
ob_plane_001.rotation_euler = (1.571, 0.0, 0.0)
ob_plane_001.scale = (2.105, 4.125, 5.855)
ob_cube_010.location = (4.934, -10.2, 30.83)
ob_cube_010.rotation_euler = (1.571, -0.0, 0.0)
ob_cube_010.scale = (2.505, 0.3529, 0.3529)
ob_cube_011.location = (4.971, -10.21, 37.95)
ob_cube_011.rotation_euler = (-1.93, 1.571, -1.941)
ob_cube_011.scale = (0.0363, 0.1445, 2.26)
ob_plane_002.location = (4.956, -10.24, 35.15)
ob_plane_002.rotation_euler = (1.571, 0.0, 0.0)
ob_plane_002.scale = (2.105, 4.125, 5.855)
ob_cube_014.location = (-4.294, -10.13, 25.21)
ob_cube_014.rotation_euler = (-1.93, 1.571, -1.941)
ob_cube_014.scale = (0.0363, 0.1445, 2.26)
ob_plane_003.location = (-4.31, -10.17, 22.41)
ob_plane_003.rotation_euler = (1.571, 0.0, 0.0)
ob_plane_003.scale = (2.105, 4.125, 5.855)
ob_cube_016.location = (4.917, -10.29, 17.98)
ob_cube_016.rotation_euler = (1.571, -0.0, 0.0)
ob_cube_016.scale = (2.505, 0.3529, 0.3529)
ob_cube_017.location = (4.955, -10.29, 25.1)
ob_cube_017.rotation_euler = (-1.93, 1.571, -1.941)
ob_cube_017.scale = (0.0363, 0.1445, 2.26)
ob_plane_004.location = (4.939, -10.33, 22.3)
ob_plane_004.rotation_euler = (1.571, 0.0, 0.0)
ob_plane_004.scale = (2.105, 4.125, 5.855)
ob_cube_022.location = (-5.534, -21.66, 1.62)
ob_cube_022.rotation_euler = (-0.0, 1.571, 0.0)
ob_cube_022.scale = (1.5, 0.25, 0.25)
ob_cube_018.location = (-0.7877, -24.97, 0.7812)
ob_cube_018.scale = (20.0, 1.0, 1.0)
ob_cube_019.location = (-0.7877, -62.9, 0.7812)
ob_cube_019.scale = (20.0, 1.0, 1.0)
ob_cube_021.location = (-1.635, -44.3, 0.1716)
ob_cube_021.scale = (5.0, 1.0, 0.1)
ob_cube_020.location = (0.006355, -9.936, 0.3993)
ob_cube_020.scale = (10.0, 0.5, 0.5)
ob_cube_023.location = (9.861, -0.04304, 0.6725)
ob_cube_023.rotation_euler = (0.0, 0.0, 1.571)
ob_cube_023.scale = (10.0, 0.5, 0.5)
ob_cube_024.location = (-9.494, -0.04304, 40.63)
ob_cube_024.rotation_euler = (0.0, 0.0, 1.571)
ob_cube_024.scale = (10.0, 0.5, 0.5)
ob_cube_025.location = (0.006355, 9.457, 40.7)
ob_cube_025.scale = (10.0, 0.5, 0.5)
ob_cube_026.location = (15.33, 0.8275, 10.44)
ob_cube_026.scale = (2.0, 2.0, 8.0)
ob_cube_027.location = (15.33, 0.8275, 2.773)
ob_cube_027.scale = (-0.6892, -0.6892, -2.757)
ob_cube_028.location = (-17.19, 0.8275, 10.44)
ob_cube_028.scale = (2.0, 2.0, 8.0)
ob_cube_029.location = (-17.19, 0.8275, 2.773)
ob_cube_029.scale = (-0.6892, -0.6892, -2.757)
ob_cube_030.location = (-17.19, -67.18, 4.92)
ob_cube_030.rotation_euler = (-6.283, 8.742e-08, 8.742e-08)
ob_cube_030.scale = (1.25, 1.25, 3.0)
ob_cube_031.location = (-17.19, -67.18, 2.582)
ob_cube_031.scale = (-0.6892, -0.6892, -2.757)
ob_cube_032.location = (-10.12, -67.18, 4.92)
ob_cube_032.rotation_euler = (-6.283, 8.742e-08, 8.742e-08)
ob_cube_032.scale = (1.25, 1.25, 3.0)
ob_cube_033.location = (-10.12, -67.18, 2.582)
ob_cube_033.scale = (-0.6892, -0.6892, -2.757)
ob_cube_034.location = (-2.415, -67.18, 4.92)
ob_cube_034.rotation_euler = (-6.283, 8.742e-08, 8.742e-08)
ob_cube_034.scale = (1.25, 1.25, 3.0)
ob_cube_035.location = (-2.415, -67.18, 2.582)
ob_cube_035.scale = (-0.6892, -0.6892, -2.757)
ob_cube_036.location = (4.66, -67.18, 4.92)
ob_cube_036.rotation_euler = (-6.283, 8.742e-08, 8.742e-08)
ob_cube_036.scale = (1.25, 1.25, 3.0)
ob_cube_037.location = (4.66, -67.18, 2.582)
ob_cube_037.scale = (-0.6892, -0.6892, -2.757)
ob_cube_038.location = (12.46, -67.18, 4.92)
ob_cube_038.rotation_euler = (-6.283, 8.742e-08, 8.742e-08)
ob_cube_038.scale = (1.25, 1.25, 3.0)
ob_cube_039.location = (12.46, -67.18, 2.582)
ob_cube_039.scale = (-0.6892, -0.6892, -2.757)
ob_cube_041.location = (4.917, -10.29, 17.97)
ob_cube_041.rotation_euler = (1.571, -0.0, 0.0)
ob_cube_041.scale = (2.505, 0.3529, 0.3529)
ob_cube_042.location = (4.917, -10.29, 17.97)
ob_cube_042.rotation_euler = (1.571, -0.0, 0.0)
ob_cube_042.scale = (2.505, 0.3529, 0.3529)
ob_cube_043.location = (4.917, -10.29, 17.97)
ob_cube_043.rotation_euler = (1.571, -0.0, 0.0)
ob_cube_043.scale = (2.505, 0.3529, 0.3529)
ob_cube_040.location = (4.917, -10.29, 30.89)
ob_cube_040.rotation_euler = (1.571, -0.0, 0.0)
ob_cube_040.scale = (2.505, 0.3529, 0.3529)
ob_cube_044.location = (4.917, -10.29, 30.89)
ob_cube_044.rotation_euler = (1.571, -0.0, 0.0)
ob_cube_044.scale = (2.505, 0.3529, 0.3529)
ob_cube_045.location = (4.917, -10.29, 30.89)
ob_cube_045.rotation_euler = (1.571, -0.0, 0.0)
ob_cube_045.scale = (2.505, 0.3529, 0.3529)
ob_cube_047.location = (-4.369, -10.17, 30.89)
ob_cube_047.rotation_euler = (1.571, -0.0, 0.0)
ob_cube_047.scale = (2.505, 0.3529, 0.3529)
ob_cube_012.location = (4.917, -10.29, 17.98)
ob_cube_012.rotation_euler = (1.571, -0.0, 0.0)
ob_cube_012.scale = (2.505, 0.3529, 0.3529)
ob_cube_048.location = (4.917, -10.29, 17.98)
ob_cube_048.rotation_euler = (1.571, -0.0, 0.0)
ob_cube_048.scale = (2.505, 0.3529, 0.3529)
ob_cube_051.location = (4.917, -10.29, 13.67)
ob_cube_051.rotation_euler = (1.571, -0.0, 0.0)
ob_cube_051.scale = (2.716, 0.3826, 0.3826)
ob_cube_052.location = (4.917, -10.29, 13.67)
ob_cube_052.rotation_euler = (1.571, -0.0, 0.0)
ob_cube_052.scale = (2.716, 0.3826, 0.3826)
ob_cube_053.location = (4.917, -10.29, 13.67)
ob_cube_053.rotation_euler = (1.571, -0.0, 0.0)
ob_cube_053.scale = (2.716, 0.3826, 0.3826)
ob_cube_013.location = (-4.369, -10.17, 18.34)
ob_cube_013.rotation_euler = (1.571, -0.0, 0.0)
ob_cube_013.scale = (2.505, 0.3529, 0.3529)
ob_cube_046.location = (18.26, -9.824, 13.67)
ob_cube_046.rotation_euler = (1.571, -0.0, 0.0)
ob_cube_046.scale = (15.52, 0.3826, 0.3826)
ob_cube_049.location = (6.154, -9.956, 4.483)
ob_cube_049.scale = (0.15, 1.0, 1.0)
ob_cylinder.location = (14.93, -16.36, 5.874)
ob_cylinder.scale = (0.5381, 0.5, 6.3)
ob_cone.location = (14.99, -16.38, 13.38)
ob_cone.scale = (1.9, 1.9, 1.8)
ob_cone_001.location = (-14.03, -16.38, 13.38)
ob_cone_001.scale = (1.9, 1.9, 1.8)
ob_cylinder_001.location = (-14.13, -16.36, 5.874)
ob_cylinder_001.scale = (0.5381, 0.5, 6.15)
ob_cube_050.location = (-9.843, -11.48, 34.25)
ob_cube_050.rotation_euler = (0.0, -0.0, 1.571)
ob_cube_050.scale = (1.375, 0.1175, 5.95)

# ---- collection membership
col_collection.objects.link(ob_light)
col_collection.objects.link(ob_camera)
col_collection.objects.link(ob_cube)
col_collection.objects.link(ob_cube_001)
col_collection.objects.link(ob_cube_002)
col_collection.objects.link(ob_cube_003)
col_collection.objects.link(ob_cube_004)
col_collection.objects.link(ob_cube_005)
col_collection.objects.link(ob_cube_006)
col_collection.objects.link(ob_cube_007)
col_collection.objects.link(ob_cube_008)
col_collection.objects.link(ob_cube_009)
col_collection.objects.link(ob_cube_015)
col_collection.objects.link(ob_plane_001)
col_collection.objects.link(ob_cube_010)
col_collection.objects.link(ob_cube_011)
col_collection.objects.link(ob_plane_002)
col_collection.objects.link(ob_cube_014)
col_collection.objects.link(ob_plane_003)
col_collection.objects.link(ob_cube_016)
col_collection.objects.link(ob_cube_017)
col_collection.objects.link(ob_plane_004)
col_collection.objects.link(ob_cube_022)
col_collection.objects.link(ob_cube_018)
col_collection.objects.link(ob_cube_019)
col_collection.objects.link(ob_cube_021)
col_collection.objects.link(ob_cube_020)
col_collection.objects.link(ob_cube_023)
col_collection.objects.link(ob_cube_024)
col_collection.objects.link(ob_cube_025)
col_collection.objects.link(ob_cube_026)
col_collection.objects.link(ob_cube_027)
col_collection.objects.link(ob_cube_028)
col_collection.objects.link(ob_cube_029)
col_collection.objects.link(ob_cube_030)
col_collection.objects.link(ob_cube_031)
col_collection.objects.link(ob_cube_032)
col_collection.objects.link(ob_cube_033)
col_collection.objects.link(ob_cube_034)
col_collection.objects.link(ob_cube_035)
col_collection.objects.link(ob_cube_036)
col_collection.objects.link(ob_cube_037)
col_collection.objects.link(ob_cube_038)
col_collection.objects.link(ob_cube_039)
col_collection.objects.link(ob_cube_041)
col_collection.objects.link(ob_cube_042)
col_collection.objects.link(ob_cube_043)
col_collection.objects.link(ob_cube_040)
col_collection.objects.link(ob_cube_044)
col_collection.objects.link(ob_cube_045)
col_collection.objects.link(ob_cube_047)
col_collection.objects.link(ob_cube_012)
col_collection.objects.link(ob_cube_048)
col_collection.objects.link(ob_cube_051)
col_collection.objects.link(ob_cube_052)
col_collection.objects.link(ob_cube_053)
col_collection.objects.link(ob_cube_013)
col_collection.objects.link(ob_cube_046)
col_collection.objects.link(ob_cube_049)
col_collection.objects.link(ob_cylinder)
col_collection.objects.link(ob_cone)
col_collection.objects.link(ob_cone_001)
col_collection.objects.link(ob_cylinder_001)
col_collection.objects.link(ob_cube_050)

# ---- scene / render settings (as saved in the file)
scene.camera = ob_camera
scene.frame_start = 1; scene.frame_end = 250; scene.frame_set(1)
scene.render.engine = 'CYCLES'
scene.cycles.sampling_pattern = 'TABULATED_SOBOL'
scene.cycles.use_light_tree = False
scene.view_settings.view_transform = 'Filmic'
bpy.context.view_layer.update()
